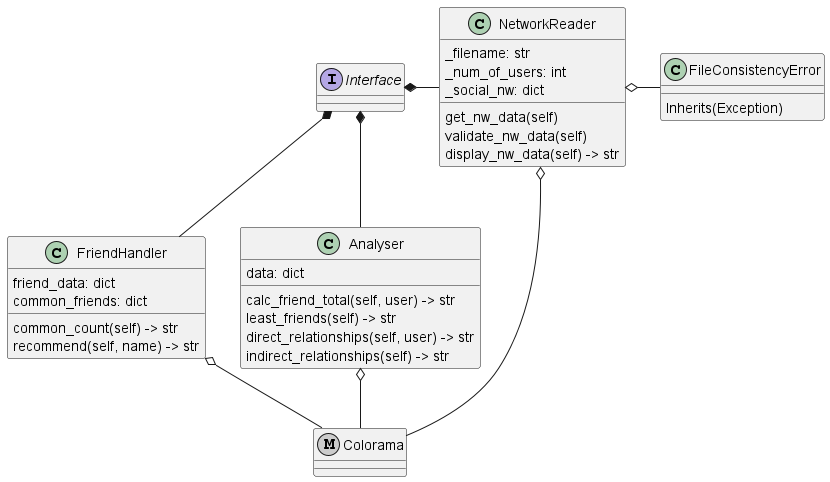

The diagram above was rendered by PlantUML. Its source (embedded in the PNG):
@startuml
'https://plantuml.com/class-diagram

interface Interface {

}

class NetworkReader {
_filename: str
_num_of_users: int
_social_nw: dict
get_nw_data(self)
validate_nw_data(self)
display_nw_data(self) -> str
}

class FriendHandler {
friend_data: dict
common_friends: dict
common_count(self) -> str
recommend(self, name) -> str
}

class Analyser {
data: dict
calc_friend_total(self, user) -> str
least_friends(self) -> str
direct_relationships(self, user) -> str
indirect_relationships(self) -> str
}

class FileConsistencyError {
Inherits(Exception)
}

metaclass Colorama {

}

Interface *- NetworkReader
Interface *-- FriendHandler
Interface *-- Analyser

NetworkReader o- FileConsistencyError

NetworkReader o- Colorama
FriendHandler o-- Colorama
Analyser o-- Colorama
@enduml